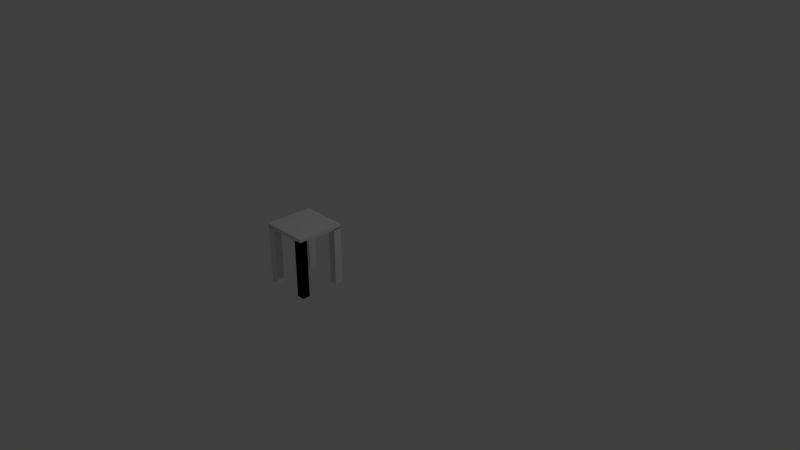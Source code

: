 # Source: Hocker.blend  (saved by Blender 2.79.0; exported with 4.5.12 LTS)
import bpy
from mathutils import Matrix  # noqa: F401  (used for matrix-valued properties, if any)

bpy.ops.wm.read_factory_settings(use_empty=True)
scene = bpy.context.scene
scene.name = 'Scene'

# ---- collections
col_collection_1 = bpy.data.collections.new('Collection 1'); scene.collection.children.link(col_collection_1)

# ---- world
world_world = bpy.data.worlds.new('World'); scene.world = world_world
world_world.color = (0.05088, 0.05088, 0.05088)
world_world.use_sun_shadow = False
world_world.sun_shadow_jitter_overblur = 0.0
world_world.cycles.sampling_method = 'MANUAL'

# ---- cameras
cam_camera = bpy.data.cameras.new('Camera')
cam_camera.clip_end = 100.0
cam_camera.lens = 35.0
cam_camera.sensor_width = 32.0
cam_camera.sensor_height = 18.0
cam_camera.ortho_scale = 7.314
cam_camera.dof.focus_distance = 0.0
cam_camera.dof.aperture_fstop = 128.0

# ---- lights
light_lamp = bpy.data.lights.new('Lamp', 'POINT')
light_lamp.transmission_factor = 0.0
light_lamp.cutoff_distance = 30.0
light_lamp.energy = 100.0
light_lamp.shadow_buffer_clip_start = 1.001
light_lamp.shadow_soft_size = 0.1
light_lamp.shadow_maximum_resolution = 0.006
light_lamp.use_absolute_resolution = True

# ---- meshes
me_cube_014 = bpy.data.meshes.new('Cube.014')
me_cube_014.from_pydata([(-1.0, -1.0, -1.0), (-1.0, -1.0, 1.0), (-1.0, 1.0, -1.0), (-1.0, 1.0, 1.0), (1.0, -1.0, -1.0), (1.0, -1.0, 1.0), (1.0, 1.0, -1.0), (1.0, 1.0, 1.0)], [], [(0, 1, 3, 2), (2, 3, 7, 6), (6, 7, 5, 4), (4, 5, 1, 0), (2, 6, 4, 0), (7, 3, 1, 5)])
me_cube_014.use_remesh_preserve_volume = False
me_cube_014.use_remesh_preserve_attributes = False
me_cube_014.use_mirror_vertex_groups = False
me_cube_014.update()
me_cube_013 = bpy.data.meshes.new('Cube.013')
me_cube_013.from_pydata([(-1.0, -1.0, -1.0), (-1.0, -1.0, 1.0), (-1.0, 1.0, -1.0), (-1.0, 1.0, 1.0), (1.0, -1.0, -1.0), (1.0, -1.0, 1.0), (1.0, 1.0, -1.0), (1.0, 1.0, 1.0)], [], [(0, 1, 3, 2), (2, 3, 7, 6), (6, 7, 5, 4), (4, 5, 1, 0), (2, 6, 4, 0), (7, 3, 1, 5)])
me_cube_013.use_remesh_preserve_volume = False
me_cube_013.use_remesh_preserve_attributes = False
me_cube_013.use_mirror_vertex_groups = False
me_cube_013.update()
me_cube_012 = bpy.data.meshes.new('Cube.012')
me_cube_012.from_pydata([(-1.0, -1.0, -1.0), (-1.0, -1.0, 1.0), (-1.0, 1.0, -1.0), (-1.0, 1.0, 1.0), (1.0, -1.0, -1.0), (1.0, -1.0, 1.0), (1.0, 1.0, -1.0), (1.0, 1.0, 1.0)], [], [(0, 1, 3, 2), (2, 3, 7, 6), (6, 7, 5, 4), (4, 5, 1, 0), (2, 6, 4, 0), (7, 3, 1, 5)])
me_cube_012.use_remesh_preserve_volume = False
me_cube_012.use_remesh_preserve_attributes = False
me_cube_012.use_mirror_vertex_groups = False
me_cube_012.update()
me_cube_011 = bpy.data.meshes.new('Cube.011')
me_cube_011.from_pydata([(-1.0, -1.0, -1.0), (-1.0, -1.0, 1.0), (-1.0, 1.0, -1.0), (-1.0, 1.0, 1.0), (1.0, -1.0, -1.0), (1.0, -1.0, 1.0), (1.0, 1.0, -1.0), (1.0, 1.0, 1.0)], [], [(0, 1, 3, 2), (2, 3, 7, 6), (6, 7, 5, 4), (4, 5, 1, 0), (2, 6, 4, 0), (7, 3, 1, 5)])
me_cube_011.use_remesh_preserve_volume = False
me_cube_011.use_remesh_preserve_attributes = False
me_cube_011.use_mirror_vertex_groups = False
me_cube_011.update()
me_cube_010 = bpy.data.meshes.new('Cube.010')
me_cube_010.from_pydata([(-1.0, -1.0, -1.0), (-1.0, -1.0, 1.0), (-1.0, 1.0, -1.0), (-1.0, 1.0, 1.0), (1.0, -1.0, -1.0), (1.0, -1.0, 1.0), (1.0, 1.0, -1.0), (1.0, 1.0, 1.0)], [], [(0, 1, 3, 2), (2, 3, 7, 6), (6, 7, 5, 4), (4, 5, 1, 0), (2, 6, 4, 0), (7, 3, 1, 5)])
me_cube_010.use_remesh_preserve_volume = False
me_cube_010.use_remesh_preserve_attributes = False
me_cube_010.use_mirror_vertex_groups = False
me_cube_010.update()
me_cube_009 = bpy.data.meshes.new('Cube.009')
me_cube_009.from_pydata([(-1.0, -1.0, -1.0), (-1.0, -1.0, 1.0), (-1.0, 1.0, -1.0), (-1.0, 1.0, 1.0), (1.0, -1.0, -1.0), (1.0, -1.0, 1.0), (1.0, 1.0, -1.0), (1.0, 1.0, 1.0)], [], [(0, 1, 3, 2), (2, 3, 7, 6), (6, 7, 5, 4), (4, 5, 1, 0), (2, 6, 4, 0), (7, 3, 1, 5)])
me_cube_009.use_remesh_preserve_volume = False
me_cube_009.use_remesh_preserve_attributes = False
me_cube_009.use_mirror_vertex_groups = False
me_cube_009.update()

# ---- objects
ob_cube_007 = bpy.data.objects.new('Cube.007', me_cube_014)
ob_cube_006 = bpy.data.objects.new('Cube.006', me_cube_013)
ob_cube_005 = bpy.data.objects.new('Cube.005', me_cube_012)
ob_cube_004 = bpy.data.objects.new('Cube.004', me_cube_011)
ob_cube_003 = bpy.data.objects.new('Cube.003', me_cube_010)
ob_cube_002 = bpy.data.objects.new('Cube.002', me_cube_009)
ob_lamp = bpy.data.objects.new('Lamp', light_lamp)
ob_camera = bpy.data.objects.new('Camera', cam_camera)

# ---- transforms, parenting, visibility, modifiers, constraints
ob_cube_007.location = (-0.25, -1.25, 0.365)
ob_cube_007.scale = (0.05, 0.05, 0.37)
ob_cube_007.lineart.crease_threshold = 0.0
ob_cube_006.location = (0.25, -1.25, 0.365)
ob_cube_006.scale = (0.05, 0.05, 0.37)
ob_cube_006.lineart.crease_threshold = 0.0
ob_cube_005.location = (0.25, -1.25, 0.365)
ob_cube_005.scale = (0.05, 0.05, 0.37)
ob_cube_005.lineart.crease_threshold = 0.0
ob_cube_004.location = (-0.25, -0.75, 0.365)
ob_cube_004.scale = (0.05, 0.05, 0.37)
ob_cube_004.lineart.crease_threshold = 0.0
ob_cube_003.location = (0.25, -0.75, 0.365)
ob_cube_003.scale = (0.05, 0.05, 0.37)
ob_cube_003.lineart.crease_threshold = 0.0
ob_cube_002.location = (0.0, -1.0, 0.75)
ob_cube_002.scale = (0.3, 0.3, 0.025)
ob_cube_002.lineart.crease_threshold = 0.0
ob_lamp.location = (4.076, 1.005, 5.904)
ob_lamp.rotation_euler = (0.6503, 0.05522, 1.866)
ob_lamp.lock_rotations_4d = False
ob_lamp.empty_display_type = 'ARROWS'
ob_lamp.color = (0.0, 0.0, 0.0, 0.0)
ob_lamp.lineart.crease_threshold = 0.0
ob_camera.location = (7.481, -6.508, 5.344)
ob_camera.rotation_euler = (1.109, 0.0, 0.8149)
ob_camera.lock_rotations_4d = False
ob_camera.empty_display_type = 'ARROWS'
ob_camera.color = (0.0, 0.0, 0.0, 0.0)
ob_camera.display_type = 'WIRE'
ob_camera.lineart.crease_threshold = 0.0

# ---- collection membership
col_collection_1.objects.link(ob_cube_007)
col_collection_1.objects.link(ob_cube_006)
col_collection_1.objects.link(ob_cube_005)
col_collection_1.objects.link(ob_cube_004)
col_collection_1.objects.link(ob_cube_003)
col_collection_1.objects.link(ob_cube_002)
col_collection_1.objects.link(ob_lamp)
col_collection_1.objects.link(ob_camera)

# ---- scene / render settings (as saved in the file)
scene.camera = ob_camera
scene.frame_start = 1; scene.frame_end = 250; scene.frame_set(1)
scene.render.engine = 'BLENDER_EEVEE_NEXT'
scene.render.resolution_percentage = 50
scene.render.dither_intensity = 0.0
scene.cycles.use_denoising = False
scene.cycles.samples = 128
scene.cycles.sampling_pattern = 'TABULATED_SOBOL'
scene.cycles.use_adaptive_sampling = False
scene.cycles.use_light_tree = False
scene.cycles.blur_glossy = 0.0
scene.cycles.sample_clamp_indirect = 0.0
scene.view_settings.view_transform = 'Standard'
bpy.context.view_layer.update()
